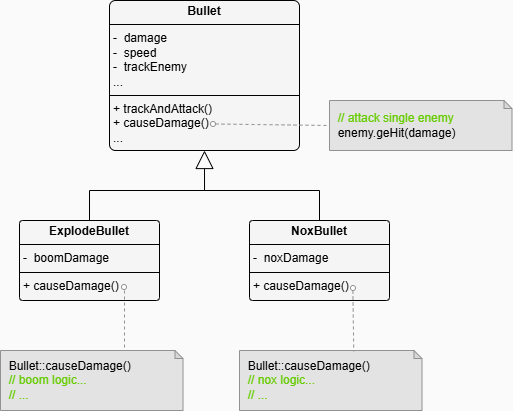

The diagram above was exported from draw.io. Its source (the exported page's mxGraphModel, read from the mxfile embedded in the PNG):
<mxGraphModel dx="792" dy="452" grid="1" gridSize="10" guides="1" tooltips="1" connect="1" arrows="1" fold="1" page="1" pageScale="1" pageWidth="827" pageHeight="1169" background="#FAFAFA" math="0" shadow="0">
  <root>
    <mxCell id="WIyWlLk6GJQsqaUBKTNV-0" />
    <mxCell id="WIyWlLk6GJQsqaUBKTNV-1" parent="WIyWlLk6GJQsqaUBKTNV-0" />
    <mxCell id="7b4kkT5x7UhBjhurJhl4-68" value="&amp;nbsp; Bullet::causeDamage()&lt;div&gt;&amp;nbsp; &lt;font style=&quot;color: rgb(102, 204, 0);&quot;&gt;// boom logic...&lt;/font&gt;&lt;/div&gt;&lt;div&gt;&lt;font style=&quot;color: rgb(102, 204, 0);&quot;&gt;&amp;nbsp; // ...&lt;/font&gt;&lt;/div&gt;" style="shape=note;whiteSpace=wrap;html=1;backgroundOutline=1;darkOpacity=0.05;size=8;fillColor=#E3E3E3;strokeColor=#919191;align=left;" parent="WIyWlLk6GJQsqaUBKTNV-1" vertex="1">
      <mxGeometry x="231" y="450" width="182.5" height="60" as="geometry" />
    </mxCell>
    <mxCell id="yCoeYSJGPJAH0s_s_eL4-1" value="&lt;p style=&quot;margin:0px;margin-top:4px;text-align:center;&quot;&gt;&lt;b&gt;Bullet&lt;/b&gt;&lt;/p&gt;&lt;hr size=&quot;1&quot; style=&quot;border-style:solid;&quot;&gt;&lt;p style=&quot;margin:0px;margin-left:4px;&quot;&gt;-&amp;nbsp; damage&lt;br&gt;&lt;/p&gt;&lt;p style=&quot;margin:0px;margin-left:4px;&quot;&gt;-&amp;nbsp; speed&lt;/p&gt;&lt;p style=&quot;margin:0px;margin-left:4px;&quot;&gt;-&amp;nbsp; trackEnemy&lt;/p&gt;&lt;p style=&quot;margin:0px;margin-left:4px;&quot;&gt;...&lt;/p&gt;&lt;hr size=&quot;1&quot; style=&quot;border-style:solid;&quot;&gt;&lt;p style=&quot;margin:0px;margin-left:4px;&quot;&gt;+ trackAndAttack()&lt;/p&gt;&lt;p style=&quot;margin:0px;margin-left:4px;&quot;&gt;+ causeDamage()&lt;/p&gt;&lt;p style=&quot;margin:0px;margin-left:4px;&quot;&gt;...&lt;/p&gt;" style="verticalAlign=top;align=left;overflow=fill;html=1;whiteSpace=wrap;fillColor=#F5F5F5;rounded=1;arcSize=4;" parent="WIyWlLk6GJQsqaUBKTNV-1" vertex="1">
      <mxGeometry x="340" y="100" width="190" height="150" as="geometry" />
    </mxCell>
    <mxCell id="yCoeYSJGPJAH0s_s_eL4-5" value="&lt;p style=&quot;margin:0px;margin-top:4px;text-align:center;&quot;&gt;&lt;b&gt;ExplodeBullet&lt;/b&gt;&lt;/p&gt;&lt;hr size=&quot;1&quot; style=&quot;border-style:solid;&quot;&gt;&lt;p style=&quot;margin:0px;margin-left:4px;&quot;&gt;-&amp;nbsp; boomDamage&lt;/p&gt;&lt;hr size=&quot;1&quot; style=&quot;border-style:solid;&quot;&gt;&lt;p style=&quot;margin:0px;margin-left:4px;&quot;&gt;+ causeDamage()&lt;/p&gt;&lt;p style=&quot;margin:0px;margin-left:4px;&quot;&gt;&lt;br&gt;&lt;/p&gt;" style="verticalAlign=top;align=left;overflow=fill;html=1;whiteSpace=wrap;fillColor=#F5F5F5;rounded=1;arcSize=4;" parent="WIyWlLk6GJQsqaUBKTNV-1" vertex="1">
      <mxGeometry x="250" y="320" width="140" height="80" as="geometry" />
    </mxCell>
    <mxCell id="yCoeYSJGPJAH0s_s_eL4-6" value="&lt;p style=&quot;margin:0px;margin-top:4px;text-align:center;&quot;&gt;&lt;b&gt;NoxBullet&lt;/b&gt;&lt;/p&gt;&lt;hr size=&quot;1&quot; style=&quot;border-style:solid;&quot;&gt;&lt;p style=&quot;margin:0px;margin-left:4px;&quot;&gt;-&amp;nbsp; noxDamage&lt;/p&gt;&lt;hr size=&quot;1&quot; style=&quot;border-style:solid;&quot;&gt;&lt;p style=&quot;margin:0px;margin-left:4px;&quot;&gt;+ causeDamage()&lt;/p&gt;&lt;p style=&quot;margin:0px;margin-left:4px;&quot;&gt;&lt;br&gt;&lt;/p&gt;" style="verticalAlign=top;align=left;overflow=fill;html=1;whiteSpace=wrap;fillColor=#F5F5F5;rounded=1;arcSize=4;" parent="WIyWlLk6GJQsqaUBKTNV-1" vertex="1">
      <mxGeometry x="480" y="320" width="140" height="80" as="geometry" />
    </mxCell>
    <mxCell id="yCoeYSJGPJAH0s_s_eL4-7" value="" style="endArrow=block;endSize=16;endFill=0;html=1;rounded=0;exitX=0.5;exitY=0;exitDx=0;exitDy=0;entryX=0.5;entryY=1;entryDx=0;entryDy=0;edgeStyle=orthogonalEdgeStyle;" parent="WIyWlLk6GJQsqaUBKTNV-1" source="yCoeYSJGPJAH0s_s_eL4-5" edge="1">
      <mxGeometry x="-0.125" y="-20" width="160" relative="1" as="geometry">
        <mxPoint x="365" y="320" as="sourcePoint" />
        <mxPoint x="435" y="250" as="targetPoint" />
        <Array as="points">
          <mxPoint x="320" y="290" />
          <mxPoint x="435" y="290" />
        </Array>
        <mxPoint as="offset" />
      </mxGeometry>
    </mxCell>
    <mxCell id="yCoeYSJGPJAH0s_s_eL4-8" value="" style="endArrow=none;html=1;rounded=0;entryX=0.5;entryY=0;entryDx=0;entryDy=0;" parent="WIyWlLk6GJQsqaUBKTNV-1" target="yCoeYSJGPJAH0s_s_eL4-6" edge="1">
      <mxGeometry width="50" height="50" relative="1" as="geometry">
        <mxPoint x="430" y="290" as="sourcePoint" />
        <mxPoint x="510" y="320" as="targetPoint" />
        <Array as="points">
          <mxPoint x="550" y="290" />
        </Array>
      </mxGeometry>
    </mxCell>
    <mxCell id="yCoeYSJGPJAH0s_s_eL4-10" value="" style="ellipse;whiteSpace=wrap;html=1;aspect=fixed;strokeColor=#919191;" parent="WIyWlLk6GJQsqaUBKTNV-1" vertex="1">
      <mxGeometry x="352" y="384" width="5" height="5" as="geometry" />
    </mxCell>
    <mxCell id="yCoeYSJGPJAH0s_s_eL4-11" value="" style="endArrow=none;dashed=1;html=1;rounded=0;strokeColor=#919191;" parent="WIyWlLk6GJQsqaUBKTNV-1" edge="1">
      <mxGeometry width="50" height="50" relative="1" as="geometry">
        <mxPoint x="355.02" y="390" as="sourcePoint" />
        <mxPoint x="355" y="450" as="targetPoint" />
        <Array as="points" />
      </mxGeometry>
    </mxCell>
    <mxCell id="yCoeYSJGPJAH0s_s_eL4-18" value="&amp;nbsp; Bullet::causeDamage()&lt;div&gt;&amp;nbsp; &lt;font style=&quot;color: rgb(102, 204, 0);&quot;&gt;// nox logic...&lt;/font&gt;&lt;/div&gt;&lt;div&gt;&lt;font style=&quot;color: rgb(102, 204, 0);&quot;&gt;&amp;nbsp; // ...&lt;/font&gt;&lt;/div&gt;" style="shape=note;whiteSpace=wrap;html=1;backgroundOutline=1;darkOpacity=0.05;size=8;fillColor=#E3E3E3;strokeColor=#919191;align=left;" parent="WIyWlLk6GJQsqaUBKTNV-1" vertex="1">
      <mxGeometry x="470" y="450" width="182.5" height="60" as="geometry" />
    </mxCell>
    <mxCell id="yCoeYSJGPJAH0s_s_eL4-19" value="" style="ellipse;whiteSpace=wrap;html=1;aspect=fixed;strokeColor=#919191;" parent="WIyWlLk6GJQsqaUBKTNV-1" vertex="1">
      <mxGeometry x="581" y="385" width="5" height="5" as="geometry" />
    </mxCell>
    <mxCell id="yCoeYSJGPJAH0s_s_eL4-20" value="" style="endArrow=none;dashed=1;html=1;rounded=0;strokeColor=#919191;entryX=0.626;entryY=0.014;entryDx=0;entryDy=0;entryPerimeter=0;" parent="WIyWlLk6GJQsqaUBKTNV-1" target="yCoeYSJGPJAH0s_s_eL4-18" edge="1">
      <mxGeometry width="50" height="50" relative="1" as="geometry">
        <mxPoint x="583.38" y="390" as="sourcePoint" />
        <mxPoint x="580" y="450" as="targetPoint" />
        <Array as="points" />
      </mxGeometry>
    </mxCell>
    <mxCell id="yCoeYSJGPJAH0s_s_eL4-21" value="" style="ellipse;whiteSpace=wrap;html=1;aspect=fixed;strokeColor=#919191;" parent="WIyWlLk6GJQsqaUBKTNV-1" vertex="1">
      <mxGeometry x="441" y="221" width="5" height="5" as="geometry" />
    </mxCell>
    <mxCell id="yCoeYSJGPJAH0s_s_eL4-22" value="" style="endArrow=none;dashed=1;html=1;rounded=0;strokeColor=#919191;exitX=1;exitY=0.5;exitDx=0;exitDy=0;entryX=0;entryY=0.5;entryDx=0;entryDy=0;entryPerimeter=0;" parent="WIyWlLk6GJQsqaUBKTNV-1" source="yCoeYSJGPJAH0s_s_eL4-21" target="yCoeYSJGPJAH0s_s_eL4-23" edge="1">
      <mxGeometry width="50" height="50" relative="1" as="geometry">
        <mxPoint x="449" y="221" as="sourcePoint" />
        <mxPoint x="540" y="230" as="targetPoint" />
        <Array as="points" />
      </mxGeometry>
    </mxCell>
    <mxCell id="yCoeYSJGPJAH0s_s_eL4-23" value="&lt;div&gt;&amp;nbsp; &lt;font style=&quot;color: rgb(102, 204, 0);&quot;&gt;// attack single enemy&lt;/font&gt;&lt;/div&gt;&amp;nbsp; enemy.geHit(damage)" style="shape=note;whiteSpace=wrap;html=1;backgroundOutline=1;darkOpacity=0.05;size=8;fillColor=#E3E3E3;strokeColor=#919191;align=left;" parent="WIyWlLk6GJQsqaUBKTNV-1" vertex="1">
      <mxGeometry x="560" y="200" width="182.5" height="50" as="geometry" />
    </mxCell>
  </root>
</mxGraphModel>